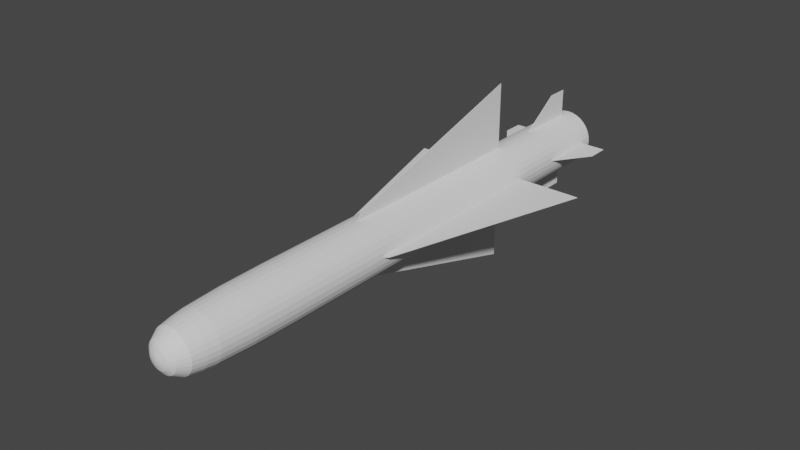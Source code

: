 # Source: R.530.blend  (saved by Blender 2.80.75; exported with 4.5.12 LTS)
import bpy
from mathutils import Matrix  # noqa: F401  (used for matrix-valued properties, if any)

bpy.ops.wm.read_factory_settings(use_empty=True)
scene = bpy.context.scene
scene.name = 'Scene'

# ---- collections
col_collection = bpy.data.collections.new('Collection'); scene.collection.children.link(col_collection)

# ---- world
world_world = bpy.data.worlds.new('World'); scene.world = world_world
world_world.use_nodes = True; world_world.node_tree.nodes.clear()
_N = world_world.node_tree.nodes; _L = world_world.node_tree.links
n0 = _N.new('ShaderNodeOutputWorld'); n0.name = 'World Output'; n0.location = (300, 300)
n1 = _N.new('ShaderNodeBackground'); n1.name = 'Background'; n1.location = (10, 300)
n1.inputs[0].default_value = (0.05088, 0.05088, 0.05088, 1.0)
_L.new(n1.outputs[0], n0.inputs[0])
n0.is_active_output = True
world_world.color = (0.05088, 0.05088, 0.05088)
world_world.use_sun_shadow = False
world_world.sun_shadow_jitter_overblur = 0.0

# ---- meshes
me_cylinder = bpy.data.meshes.new('Cylinder')
me_cylinder.from_pydata([(-9.368e-08, 0.7546, -8.545), (-1.388e-15, 1.0, 7.251), (0.1472, 0.7401, -8.545), (0.1951, 0.9808, 7.251), (0.2888, 0.6972, -8.545), (0.3827, 0.9239, 7.251), (0.4193, 0.6275, -8.545), (0.5556, 0.8315, 7.251), (0.5336, 0.5336, -8.545), (0.7071, 0.7071, 7.251), (0.6275, 0.4193, -8.545), (0.8315, 0.5556, 7.251), (0.6972, 0.2888, -8.545), (0.9239, 0.3827, 7.251), (0.7401, 0.1472, -8.545), (0.9808, 0.1951, 7.251), (0.7546, 6.075e-07, -8.545), (1.0, -3.965e-07, 7.251), (0.7401, -0.1472, -8.545), (0.9808, -0.1951, 7.251), (0.6972, -0.2888, -8.545), (0.9239, -0.3827, 7.251), (0.6275, -0.4193, -8.545), (0.8315, -0.5556, 7.251), (0.5336, -0.5336, -8.545), (0.7071, -0.7071, 7.251), (0.4193, -0.6275, -8.545), (0.5556, -0.8315, 7.251), (0.2888, -0.6972, -8.545), (0.3827, -0.9239, 7.251), (0.1472, -0.7401, -8.545), (0.1951, -0.9808, 7.251), (-2.505e-07, -0.7546, -8.545), (-3.258e-07, -1.0, 7.251), (-0.1472, -0.7401, -8.545), (-0.1951, -0.9808, 7.251), (-0.2888, -0.6972, -8.545), (-0.3827, -0.9239, 7.251), (-0.4193, -0.6275, -8.545), (-0.5556, -0.8315, 7.251), (-0.5336, -0.5336, -8.545), (-0.7071, -0.7071, 7.251), (-0.6275, -0.4193, -8.545), (-0.8315, -0.5556, 7.251), (-0.6972, -0.2888, -8.545), (-0.9239, -0.3827, 7.251), (-0.7401, -0.1472, -8.545), (-0.9808, -0.1951, 7.251), (-0.7546, 1.309e-06, -8.545), (-1.0, 4.936e-07, 7.251), (-0.7401, 0.1472, -8.545), (-0.9808, 0.1951, 7.251), (-0.6972, 0.2888, -8.545), (-0.9239, 0.3827, 7.251), (-0.6275, 0.4193, -8.545), (-0.8315, 0.5556, 7.251), (-0.5336, 0.5336, -8.545), (-0.7071, 0.7071, 7.251), (-0.4193, 0.6275, -8.545), (-0.5556, 0.8315, 7.251), (-0.2888, 0.6972, -8.545), (-0.3827, 0.9239, 7.251), (-0.1472, 0.7401, -8.545), (-0.1951, 0.9808, 7.251), (0.1916, 0.9631, 8.858), (1.35e-06, 0.982, 8.858), (0.3758, 0.9072, 8.858), (0.5456, 0.8165, 8.858), (0.6944, 0.6944, 8.858), (0.8165, 0.5456, 8.858), (0.9072, 0.3758, 8.858), (0.9631, 0.1916, 8.858), (0.982, -3.941e-07, 8.858), (0.9631, -0.1916, 8.858), (0.9072, -0.3758, 8.858), (0.8165, -0.5456, 8.858), (0.6944, -0.6944, 8.858), (0.5456, -0.8165, 8.858), (0.3758, -0.9072, 8.858), (0.1916, -0.9631, 8.858), (1.03e-06, -0.982, 8.858), (-0.1916, -0.9631, 8.858), (-0.3758, -0.9072, 8.858), (-0.5456, -0.8165, 8.858), (-0.6944, -0.6944, 8.858), (-0.8165, -0.5456, 8.858), (-0.9072, -0.3758, 8.858), (-0.9631, -0.1916, 8.858), (-0.982, 4.8e-07, 8.858), (-0.9631, 0.1916, 8.858), (-0.9072, 0.3758, 8.858), (-0.8165, 0.5456, 8.858), (-0.6944, 0.6944, 8.858), (-0.5455, 0.8165, 8.858), (-0.3758, 0.9072, 8.858), (-0.1916, 0.9631, 8.858), (0.1793, 0.9015, 10.19), (2.254e-06, 0.9191, 10.19), (0.3517, 0.8492, 10.19), (0.5106, 0.7642, 10.19), (0.6499, 0.6499, 10.19), (0.7642, 0.5106, 10.19), (0.8492, 0.3517, 10.19), (0.9015, 0.1793, 10.19), (0.9191, -3.819e-07, 10.19), (0.9015, -0.1793, 10.19), (0.8492, -0.3517, 10.19), (0.7642, -0.5106, 10.19), (0.6499, -0.6499, 10.19), (0.5106, -0.7642, 10.19), (0.3517, -0.8492, 10.19), (0.1793, -0.9015, 10.19), (1.954e-06, -0.9191, 10.19), (-0.1793, -0.9015, 10.19), (-0.3517, -0.8492, 10.19), (-0.5106, -0.7642, 10.19), (-0.6499, -0.6499, 10.19), (-0.7642, -0.5106, 10.19), (-0.8492, -0.3517, 10.19), (-0.9015, -0.1793, 10.19), (-0.9191, 4.362e-07, 10.19), (-0.9015, 0.1793, 10.19), (-0.8492, 0.3517, 10.19), (-0.7642, 0.5106, 10.19), (-0.6499, 0.6499, 10.19), (-0.5106, 0.7642, 10.19), (-0.3517, 0.8492, 10.19), (-0.1793, 0.9015, 10.19), (0.1688, 0.8486, 10.62), (2.259e-06, 0.8653, 10.62), (0.3311, 0.7994, 10.62), (0.4807, 0.7194, 10.62), (0.6118, 0.6118, 10.62), (0.7194, 0.4807, 10.62), (0.7994, 0.3311, 10.62), (0.8486, 0.1688, 10.62), (0.8653, -3.325e-07, 10.62), (0.8486, -0.1688, 10.62), (0.7994, -0.3311, 10.62), (0.7194, -0.4807, 10.62), (0.6118, -0.6118, 10.62), (0.4807, -0.7194, 10.62), (0.3311, -0.7994, 10.62), (0.1688, -0.8486, 10.62), (1.977e-06, -0.8653, 10.62), (-0.1688, -0.8486, 10.62), (-0.3311, -0.7994, 10.62), (-0.4807, -0.7194, 10.62), (-0.6118, -0.6118, 10.62), (-0.7194, -0.4807, 10.62), (-0.7994, -0.3311, 10.62), (-0.8486, -0.1688, 10.62), (-0.8653, 4.377e-07, 10.62), (-0.8486, 0.1688, 10.62), (-0.7994, 0.3311, 10.62), (-0.7194, 0.4807, 10.62), (-0.6118, 0.6118, 10.62), (-0.4807, 0.7194, 10.62), (-0.3311, 0.7994, 10.62), (-0.1688, 0.8486, 10.62), (0.1517, 0.7629, 11.1), (2.273e-06, 0.7778, 11.1), (0.2977, 0.7186, 11.1), (0.4321, 0.6467, 11.1), (0.55, 0.55, 11.1), (0.6467, 0.4321, 11.1), (0.7186, 0.2977, 11.1), (0.7629, 0.1517, 11.1), (0.7778, -3.092e-07, 11.1), (0.7629, -0.1517, 11.1), (0.7186, -0.2977, 11.1), (0.6467, -0.4321, 11.1), (0.55, -0.55, 11.1), (0.4321, -0.6467, 11.1), (0.2977, -0.7186, 11.1), (0.1517, -0.7629, 11.1), (2.019e-06, -0.7778, 11.1), (-0.1517, -0.7629, 11.1), (-0.2977, -0.7186, 11.1), (-0.4321, -0.6467, 11.1), (-0.55, -0.55, 11.1), (-0.6467, -0.4321, 11.1), (-0.7186, -0.2977, 11.1), (-0.7629, -0.1517, 11.1), (-0.7778, 3.831e-07, 11.1), (-0.7629, 0.1517, 11.1), (-0.7186, 0.2977, 11.1), (-0.6467, 0.4321, 11.1), (-0.55, 0.55, 11.1), (-0.4321, 0.6467, 11.1), (-0.2977, 0.7186, 11.1), (-0.1517, 0.7629, 11.1), (0.1091, 0.5485, 11.46), (2.3e-06, 0.5592, 11.46), (0.214, 0.5166, 11.46), (0.3107, 0.465, 11.46), (0.3954, 0.3954, 11.46), (0.465, 0.3107, 11.46), (0.5167, 0.214, 11.46), (0.5485, 0.1091, 11.46), (0.5592, -2.618e-07, 11.46), (0.5485, -0.1091, 11.46), (0.5167, -0.214, 11.46), (0.465, -0.3107, 11.46), (0.3954, -0.3954, 11.46), (0.3107, -0.465, 11.46), (0.214, -0.5167, 11.46), (0.1091, -0.5485, 11.46), (2.118e-06, -0.5592, 11.46), (-0.1091, -0.5485, 11.46), (-0.214, -0.5167, 11.46), (-0.3107, -0.465, 11.46), (-0.3954, -0.3954, 11.46), (-0.465, -0.3107, 11.46), (-0.5166, -0.214, 11.46), (-0.5485, -0.1091, 11.46), (-0.5592, 2.36e-07, 11.46), (-0.5485, 0.1091, 11.46), (-0.5166, 0.214, 11.46), (-0.465, 0.3107, 11.46), (-0.3954, 0.3954, 11.46), (-0.3107, 0.465, 11.46), (-0.214, 0.5167, 11.46), (-0.1091, 0.5485, 11.46), (0.06988, 0.3513, 11.6), (2.323e-06, 0.3582, 11.6), (0.1371, 0.3309, 11.6), (0.199, 0.2978, 11.6), (0.2533, 0.2533, 11.6), (0.2978, 0.199, 11.6), (0.3309, 0.1371, 11.6), (0.3513, 0.06987, 11.6), (0.3582, -2.151e-07, 11.6), (0.3513, -0.06987, 11.6), (0.3309, -0.1371, 11.6), (0.2978, -0.199, 11.6), (0.2533, -0.2533, 11.6), (0.199, -0.2978, 11.6), (0.1371, -0.3309, 11.6), (0.06988, -0.3513, 11.6), (2.206e-06, -0.3582, 11.6), (-0.06987, -0.3513, 11.6), (-0.1371, -0.3309, 11.6), (-0.199, -0.2978, 11.6), (-0.2533, -0.2533, 11.6), (-0.2978, -0.199, 11.6), (-0.3309, -0.1371, 11.6), (-0.3513, -0.06987, 11.6), (-0.3582, 1.037e-07, 11.6), (-0.3513, 0.06987, 11.6), (-0.3309, 0.1371, 11.6), (-0.2978, 0.199, 11.6), (-0.2533, 0.2533, 11.6), (-0.199, 0.2978, 11.6), (-0.1371, 0.3309, 11.6), (-0.06987, 0.3513, 11.6), (0.02927, 0.1471, 11.67), (2.344e-06, 0.15, 11.67), (0.05741, 0.1386, 11.67), (0.08334, 0.1247, 11.67), (0.1061, 0.1061, 11.67), (0.1247, 0.08334, 11.67), (0.1386, 0.0574, 11.67), (0.1471, 0.02926, 11.67), (0.15, -1.631e-07, 11.67), (0.1471, -0.02926, 11.67), (0.1386, -0.0574, 11.67), (0.1247, -0.08334, 11.67), (0.1061, -0.1061, 11.67), (0.08334, -0.1247, 11.67), (0.05741, -0.1386, 11.67), (0.02927, -0.1471, 11.67), (2.296e-06, -0.15, 11.67), (-0.02926, -0.1471, 11.67), (-0.0574, -0.1386, 11.67), (-0.08333, -0.1247, 11.67), (-0.1061, -0.1061, 11.67), (-0.1247, -0.08334, 11.67), (-0.1386, -0.0574, 11.67), (-0.1471, -0.02926, 11.67), (-0.15, -2.957e-08, 11.67), (-0.1471, 0.02926, 11.67), (-0.1386, 0.0574, 11.67), (-0.1247, 0.08334, 11.67), (-0.1061, 0.1061, 11.67), (-0.08333, 0.1247, 11.67), (-0.0574, 0.1386, 11.67), (-0.02926, 0.1471, 11.67), (2.356e-06, -1.304e-07, 11.69), (1.675e-15, 1.0, -8.545), (0.1951, 0.9808, -8.545), (0.3827, 0.9239, -8.545), (0.5556, 0.8315, -8.545), (0.7071, 0.7071, -8.545), (0.8315, 0.5556, -8.545), (0.9239, 0.3827, -8.545), (0.9808, 0.1951, -8.545), (1.0, 6.451e-07, -8.545), (0.9808, -0.1951, -8.545), (0.9239, -0.3827, -8.545), (0.8315, -0.5556, -8.545), (0.7071, -0.7071, -8.545), (0.5556, -0.8315, -8.545), (0.3827, -0.9239, -8.545), (0.1951, -0.9808, -8.545), (-3.258e-07, -1.0, -8.545), (-0.1951, -0.9808, -8.545), (-0.3827, -0.9239, -8.545), (-0.5556, -0.8315, -8.545), (-0.7071, -0.7071, -8.545), (-0.8315, -0.5556, -8.545), (-0.9239, -0.3827, -8.545), (-0.9808, -0.1951, -8.545), (-1.0, 1.535e-06, -8.545), (-0.9808, 0.1951, -8.545), (-0.9239, 0.3827, -8.545), (-0.8315, 0.5556, -8.545), (-0.7071, 0.7071, -8.545), (-0.5556, 0.8315, -8.545), (-0.3827, 0.9239, -8.545), (-0.1951, 0.9808, -8.545), (-2.341e-06, 0.234, -6.709), (0.04564, 0.2295, -6.709), (0.08954, 0.2162, -6.709), (0.13, 0.1945, -6.709), (0.1654, 0.1654, -6.709), (0.1945, 0.13, -6.709), (0.2162, 0.08954, -6.709), (0.2295, 0.04565, -6.709), (0.234, 4.047e-07, -6.709), (0.2295, -0.04565, -6.709), (0.2162, -0.08954, -6.709), (0.1945, -0.13, -6.709), (0.1654, -0.1654, -6.709), (0.13, -0.1945, -6.709), (0.08954, -0.2162, -6.709), (0.04565, -0.2295, -6.709), (-2.207e-06, -0.234, -6.709), (-0.04565, -0.2295, -6.709), (-0.08954, -0.2162, -6.709), (-0.13, -0.1945, -6.709), (-0.1655, -0.1654, -6.709), (-0.1945, -0.13, -6.709), (-0.2162, -0.08954, -6.709), (-0.2295, -0.04565, -6.709), (-0.234, 7.733e-07, -6.709), (-0.2295, 0.04565, -6.709), (-0.2162, 0.08954, -6.709), (-0.1945, 0.13, -6.709), (-0.1655, 0.1654, -6.709), (-0.13, 0.1945, -6.709), (-0.08954, 0.2162, -6.709), (-0.04565, 0.2295, -6.709), (-2.159e-06, 0.7546, -6.709), (0.1472, 0.7401, -6.709), (0.2888, 0.6972, -6.709), (0.4193, 0.6275, -6.709), (0.5336, 0.5336, -6.709), (0.6275, 0.4193, -6.709), (0.6972, 0.2888, -6.709), (0.7401, 0.1472, -6.709), (0.7546, 6.094e-07, -6.709), (0.7401, -0.1472, -6.709), (0.6972, -0.2888, -6.709), (0.6275, -0.4193, -6.709), (0.5336, -0.5336, -6.709), (0.4193, -0.6275, -6.709), (0.2888, -0.6972, -6.709), (0.1472, -0.7401, -6.709), (-2.316e-06, -0.7546, -6.709), (-0.1472, -0.7401, -6.709), (-0.2888, -0.6972, -6.709), (-0.4193, -0.6275, -6.709), (-0.5336, -0.5336, -6.709), (-0.6275, -0.4193, -6.709), (-0.6972, -0.2888, -6.709), (-0.7401, -0.1472, -6.709), (-0.7546, 1.311e-06, -6.709), (-0.7401, 0.1472, -6.709), (-0.6972, 0.2888, -6.709), (-0.6275, 0.4193, -6.709), (-0.5336, 0.5336, -6.709), (-0.4193, 0.6275, -6.709), (-0.2888, 0.6972, -6.709), (-0.1472, 0.7401, -6.709), (-6.944e-06, 0.5746, -8.52), (0.1121, 0.5636, -8.52), (0.2199, 0.5309, -8.52), (0.3192, 0.4778, -8.52), (0.4063, 0.4063, -8.52), (0.4778, 0.3192, -8.52), (0.5309, 0.2199, -8.52), (0.5636, 0.1121, -8.52), (0.5746, -1.325e-07, -8.52), (0.5636, -0.1121, -8.52), (0.5309, -0.2199, -8.52), (0.4778, -0.3192, -8.52), (0.4063, -0.4063, -8.52), (0.3192, -0.4778, -8.52), (0.2199, -0.5309, -8.52), (0.1121, -0.5636, -8.52), (-6.532e-06, -0.5746, -8.52), (-0.1121, -0.5636, -8.52), (-0.2199, -0.5309, -8.52), (-0.3192, -0.4778, -8.52), (-0.4063, -0.4063, -8.52), (-0.4778, -0.3192, -8.52), (-0.5309, -0.2199, -8.52), (-0.5636, -0.1121, -8.52), (-0.5746, 8.666e-07, -8.52), (-0.5636, 0.1121, -8.52), (-0.5309, 0.2199, -8.52), (-0.4778, 0.3192, -8.52), (-0.4063, 0.4063, -8.52), (-0.3192, 0.4778, -8.52), (-0.2199, 0.5309, -8.52), (-0.1121, 0.5636, -8.52), (-6.929e-06, 0.6573, -8.52), (0.1282, 0.6447, -8.52), (0.2515, 0.6073, -8.52), (0.3652, 0.5465, -8.52), (0.4648, 0.4648, -8.52), (0.5465, 0.3652, -8.52), (0.6073, 0.2515, -8.52), (0.6447, 0.1282, -8.52), (0.6573, -4.92e-08, -8.52), (0.6447, -0.1282, -8.52), (0.6073, -0.2515, -8.52), (0.5465, -0.3652, -8.52), (0.4648, -0.4648, -8.52), (0.3652, -0.5465, -8.52), (0.2515, -0.6073, -8.52), (0.1282, -0.6447, -8.52), (-6.554e-06, -0.6573, -8.52), (-0.1282, -0.6447, -8.52), (-0.2515, -0.6073, -8.52), (-0.3652, -0.5465, -8.52), (-0.4648, -0.4648, -8.52), (-0.5465, -0.3652, -8.52), (-0.6073, -0.2515, -8.52), (-0.6447, -0.1282, -8.52), (-0.6573, 9.861e-07, -8.52), (-0.6447, 0.1282, -8.52), (-0.6073, 0.2515, -8.52), (-0.5465, 0.3652, -8.52), (-0.4648, 0.4648, -8.52), (-0.3652, 0.5465, -8.52), (-0.2515, 0.6073, -8.52), (-0.1282, 0.6447, -8.52), (-3.577e-06, 0.1573, -7.104), (0.03067, 0.1542, -7.104), (0.06017, 0.1453, -7.104), (0.08736, 0.1308, -7.104), (0.1112, 0.1112, -7.104), (0.1307, 0.08737, -7.104), (0.1453, 0.06018, -7.104), (0.1542, 0.03068, -7.104), (0.1572, 4.198e-07, -7.104), (0.1542, -0.03068, -7.104), (0.1453, -0.06018, -7.104), (0.1307, -0.08736, -7.104), (0.1112, -0.1112, -7.104), (0.08736, -0.1308, -7.104), (0.06017, -0.1453, -7.104), (0.03068, -0.1542, -7.104), (-3.464e-06, -0.1573, -7.104), (-0.03068, -0.1542, -7.104), (-0.06018, -0.1453, -7.104), (-0.08737, -0.1308, -7.104), (-0.1112, -0.1112, -7.104), (-0.1308, -0.08736, -7.104), (-0.1453, -0.06018, -7.104), (-0.1542, -0.03068, -7.104), (-0.1573, 6.933e-07, -7.104), (-0.1542, 0.03068, -7.104), (-0.1453, 0.06018, -7.104), (-0.1308, 0.08737, -7.104), (-0.1112, 0.1112, -7.104), (-0.08737, 0.1308, -7.104), (-0.06018, 0.1453, -7.104), (-0.03068, 0.1542, -7.104)], [], [(289, 1, 3, 290), (290, 3, 5, 291), (291, 5, 7, 292), (292, 7, 9, 293), (293, 9, 11, 294), (294, 11, 13, 295), (295, 13, 15, 296), (296, 15, 17, 297), (297, 17, 19, 298), (298, 19, 21, 299), (299, 21, 23, 300), (300, 23, 25, 301), (301, 25, 27, 302), (302, 27, 29, 303), (303, 29, 31, 304), (304, 31, 33, 305), (305, 33, 35, 306), (306, 35, 37, 307), (307, 37, 39, 308), (308, 39, 41, 309), (309, 41, 43, 310), (310, 43, 45, 311), (311, 45, 47, 312), (312, 47, 49, 313), (313, 49, 51, 314), (314, 51, 53, 315), (315, 53, 55, 316), (316, 55, 57, 317), (317, 57, 59, 318), (318, 59, 61, 319), (45, 43, 85, 86), (319, 61, 63, 320), (320, 63, 1, 289), (28, 30, 368, 367), (88, 87, 119, 120), (63, 61, 94, 95), (19, 17, 72, 73), (37, 35, 81, 82), (55, 53, 90, 91), (11, 9, 68, 69), (29, 27, 77, 78), (47, 45, 86, 87), (3, 1, 65, 64), (1, 63, 95, 65), (21, 19, 73, 74), (39, 37, 82, 83), (57, 55, 91, 92), (13, 11, 69, 70), (31, 29, 78, 79), (49, 47, 87, 88), (5, 3, 64, 66), (23, 21, 74, 75), (41, 39, 83, 84), (59, 57, 92, 93), (15, 13, 70, 71), (33, 31, 79, 80), (51, 49, 88, 89), (7, 5, 66, 67), (25, 23, 75, 76), (43, 41, 84, 85), (61, 59, 93, 94), (17, 15, 71, 72), (35, 33, 80, 81), (53, 51, 89, 90), (9, 7, 67, 68), (27, 25, 76, 77), (123, 122, 154, 155), (75, 74, 106, 107), (89, 88, 120, 121), (76, 75, 107, 108), (90, 89, 121, 122), (77, 76, 108, 109), (91, 90, 122, 123), (78, 77, 109, 110), (64, 65, 97, 96), (92, 91, 123, 124), (79, 78, 110, 111), (66, 64, 96, 98), (93, 92, 124, 125), (80, 79, 111, 112), (67, 66, 98, 99), (94, 93, 125, 126), (81, 80, 112, 113), (68, 67, 99, 100), (95, 94, 126, 127), (82, 81, 113, 114), (69, 68, 100, 101), (65, 95, 127, 97), (83, 82, 114, 115), (70, 69, 101, 102), (84, 83, 115, 116), (71, 70, 102, 103), (85, 84, 116, 117), (72, 71, 103, 104), (86, 85, 117, 118), (73, 72, 104, 105), (87, 86, 118, 119), (74, 73, 105, 106), (131, 130, 162, 163), (110, 109, 141, 142), (96, 97, 129, 128), (124, 123, 155, 156), (111, 110, 142, 143), (98, 96, 128, 130), (125, 124, 156, 157), (112, 111, 143, 144), (99, 98, 130, 131), (126, 125, 157, 158), (113, 112, 144, 145), (100, 99, 131, 132), (127, 126, 158, 159), (114, 113, 145, 146), (101, 100, 132, 133), (97, 127, 159, 129), (115, 114, 146, 147), (102, 101, 133, 134), (116, 115, 147, 148), (103, 102, 134, 135), (117, 116, 148, 149), (104, 103, 135, 136), (118, 117, 149, 150), (105, 104, 136, 137), (119, 118, 150, 151), (106, 105, 137, 138), (120, 119, 151, 152), (107, 106, 138, 139), (121, 120, 152, 153), (108, 107, 139, 140), (122, 121, 153, 154), (109, 108, 140, 141), (166, 165, 197, 198), (158, 157, 189, 190), (145, 144, 176, 177), (132, 131, 163, 164), (159, 158, 190, 191), (146, 145, 177, 178), (133, 132, 164, 165), (129, 159, 191, 161), (147, 146, 178, 179), (134, 133, 165, 166), (148, 147, 179, 180), (135, 134, 166, 167), (149, 148, 180, 181), (136, 135, 167, 168), (150, 149, 181, 182), (137, 136, 168, 169), (151, 150, 182, 183), (138, 137, 169, 170), (152, 151, 183, 184), (139, 138, 170, 171), (153, 152, 184, 185), (140, 139, 171, 172), (154, 153, 185, 186), (141, 140, 172, 173), (155, 154, 186, 187), (142, 141, 173, 174), (128, 129, 161, 160), (156, 155, 187, 188), (143, 142, 174, 175), (130, 128, 160, 162), (157, 156, 188, 189), (144, 143, 175, 176), (201, 200, 232, 233), (180, 179, 211, 212), (167, 166, 198, 199), (181, 180, 212, 213), (168, 167, 199, 200), (182, 181, 213, 214), (169, 168, 200, 201), (183, 182, 214, 215), (170, 169, 201, 202), (184, 183, 215, 216), (171, 170, 202, 203), (185, 184, 216, 217), (172, 171, 203, 204), (186, 185, 217, 218), (173, 172, 204, 205), (187, 186, 218, 219), (174, 173, 205, 206), (160, 161, 193, 192), (188, 187, 219, 220), (175, 174, 206, 207), (162, 160, 192, 194), (189, 188, 220, 221), (176, 175, 207, 208), (163, 162, 194, 195), (190, 189, 221, 222), (177, 176, 208, 209), (164, 163, 195, 196), (191, 190, 222, 223), (178, 177, 209, 210), (165, 164, 196, 197), (161, 191, 223, 193), (179, 178, 210, 211), (236, 235, 267, 268), (215, 214, 246, 247), (202, 201, 233, 234), (216, 215, 247, 248), (203, 202, 234, 235), (217, 216, 248, 249), (204, 203, 235, 236), (218, 217, 249, 250), (205, 204, 236, 237), (219, 218, 250, 251), (206, 205, 237, 238), (192, 193, 225, 224), (220, 219, 251, 252), (207, 206, 238, 239), (194, 192, 224, 226), (221, 220, 252, 253), (208, 207, 239, 240), (195, 194, 226, 227), (222, 221, 253, 254), (209, 208, 240, 241), (196, 195, 227, 228), (223, 222, 254, 255), (210, 209, 241, 242), (197, 196, 228, 229), (193, 223, 255, 225), (211, 210, 242, 243), (198, 197, 229, 230), (212, 211, 243, 244), (199, 198, 230, 231), (213, 212, 244, 245), (200, 199, 231, 232), (214, 213, 245, 246), (271, 270, 288), (250, 249, 281, 282), (237, 236, 268, 269), (251, 250, 282, 283), (238, 237, 269, 270), (224, 225, 257, 256), (252, 251, 283, 284), (239, 238, 270, 271), (226, 224, 256, 258), (253, 252, 284, 285), (240, 239, 271, 272), (227, 226, 258, 259), (254, 253, 285, 286), (241, 240, 272, 273), (228, 227, 259, 260), (255, 254, 286, 287), (242, 241, 273, 274), (229, 228, 260, 261), (225, 255, 287, 257), (243, 242, 274, 275), (230, 229, 261, 262), (244, 243, 275, 276), (231, 230, 262, 263), (245, 244, 276, 277), (232, 231, 263, 264), (246, 245, 277, 278), (233, 232, 264, 265), (247, 246, 278, 279), (234, 233, 265, 266), (248, 247, 279, 280), (235, 234, 266, 267), (249, 248, 280, 281), (258, 256, 288), (285, 284, 288), (272, 271, 288), (259, 258, 288), (286, 285, 288), (273, 272, 288), (260, 259, 288), (287, 286, 288), (274, 273, 288), (261, 260, 288), (257, 287, 288), (275, 274, 288), (262, 261, 288), (276, 275, 288), (263, 262, 288), (277, 276, 288), (264, 263, 288), (278, 277, 288), (265, 264, 288), (279, 278, 288), (266, 265, 288), (280, 279, 288), (267, 266, 288), (281, 280, 288), (268, 267, 288), (282, 281, 288), (269, 268, 288), (283, 282, 288), (270, 269, 288), (256, 257, 288), (284, 283, 288), (2, 0, 289, 290), (4, 2, 290, 291), (6, 4, 291, 292), (8, 6, 292, 293), (10, 8, 293, 294), (12, 10, 294, 295), (14, 12, 295, 296), (16, 14, 296, 297), (18, 16, 297, 298), (20, 18, 298, 299), (22, 20, 299, 300), (24, 22, 300, 301), (26, 24, 301, 302), (28, 26, 302, 303), (30, 28, 303, 304), (32, 30, 304, 305), (34, 32, 305, 306), (36, 34, 306, 307), (38, 36, 307, 308), (40, 38, 308, 309), (42, 40, 309, 310), (44, 42, 310, 311), (46, 44, 311, 312), (48, 46, 312, 313), (50, 48, 313, 314), (52, 50, 314, 315), (54, 52, 315, 316), (56, 54, 316, 317), (58, 56, 317, 318), (60, 58, 318, 319), (62, 60, 319, 320), (0, 62, 320, 289), (341, 342, 438, 437), (2, 4, 355, 354), (56, 58, 382, 381), (30, 32, 369, 368), (4, 6, 356, 355), (58, 60, 383, 382), (32, 34, 370, 369), (6, 8, 357, 356), (60, 62, 384, 383), (34, 36, 371, 370), (8, 10, 358, 357), (62, 0, 353, 384), (36, 38, 372, 371), (10, 12, 359, 358), (38, 40, 373, 372), (12, 14, 360, 359), (40, 42, 374, 373), (14, 16, 361, 360), (42, 44, 375, 374), (16, 18, 362, 361), (44, 46, 376, 375), (18, 20, 363, 362), (46, 48, 377, 376), (20, 22, 364, 363), (48, 50, 378, 377), (22, 24, 365, 364), (50, 52, 379, 378), (24, 26, 366, 365), (52, 54, 380, 379), (26, 28, 367, 366), (0, 2, 354, 353), (54, 56, 381, 380), (322, 321, 353, 354), (323, 322, 354, 355), (324, 323, 355, 356), (325, 324, 356, 357), (326, 325, 357, 358), (327, 326, 358, 359), (328, 327, 359, 360), (329, 328, 360, 361), (330, 329, 361, 362), (331, 330, 362, 363), (332, 331, 363, 364), (333, 332, 364, 365), (334, 333, 365, 366), (335, 334, 366, 367), (336, 335, 367, 368), (337, 336, 368, 369), (338, 337, 369, 370), (339, 338, 370, 371), (340, 339, 371, 372), (341, 340, 372, 373), (342, 341, 373, 374), (343, 342, 374, 375), (344, 343, 375, 376), (345, 344, 376, 377), (346, 345, 377, 378), (347, 346, 378, 379), (348, 347, 379, 380), (349, 348, 380, 381), (350, 349, 381, 382), (351, 350, 382, 383), (352, 351, 383, 384), (321, 352, 384, 353), (411, 412, 476, 475), (328, 329, 425, 424), (342, 343, 439, 438), (329, 330, 426, 425), (343, 344, 440, 439), (330, 331, 427, 426), (344, 345, 441, 440), (331, 332, 428, 427), (345, 346, 442, 441), (332, 333, 429, 428), (346, 347, 443, 442), (333, 334, 430, 429), (347, 348, 444, 443), (334, 335, 431, 430), (321, 322, 418, 417), (348, 349, 445, 444), (335, 336, 432, 431), (322, 323, 419, 418), (349, 350, 446, 445), (336, 337, 433, 432), (323, 324, 420, 419), (350, 351, 447, 446), (337, 338, 434, 433), (324, 325, 421, 420), (351, 352, 448, 447), (338, 339, 435, 434), (325, 326, 422, 421), (352, 321, 417, 448), (339, 340, 436, 435), (326, 327, 423, 422), (340, 341, 437, 436), (327, 328, 424, 423), (386, 385, 417, 418), (387, 386, 418, 419), (388, 387, 419, 420), (389, 388, 420, 421), (390, 389, 421, 422), (391, 390, 422, 423), (392, 391, 423, 424), (393, 392, 424, 425), (394, 393, 425, 426), (395, 394, 426, 427), (396, 395, 427, 428), (397, 396, 428, 429), (398, 397, 429, 430), (399, 398, 430, 431), (400, 399, 431, 432), (401, 400, 432, 433), (402, 401, 433, 434), (403, 402, 434, 435), (404, 403, 435, 436), (405, 404, 436, 437), (406, 405, 437, 438), (407, 406, 438, 439), (408, 407, 439, 440), (409, 408, 440, 441), (410, 409, 441, 442), (411, 410, 442, 443), (412, 411, 443, 444), (413, 412, 444, 445), (414, 413, 445, 446), (415, 414, 446, 447), (416, 415, 447, 448), (385, 416, 448, 417), (449, 450, 451, 452, 453, 454, 455, 456, 457, 458, 459, 460, 461, 462, 463, 464, 465, 466, 467, 468, 469, 470, 471, 472, 473, 474, 475, 476, 477, 478, 479, 480), (398, 399, 463, 462), (385, 386, 450, 449), (412, 413, 477, 476), (399, 400, 464, 463), (386, 387, 451, 450), (413, 414, 478, 477), (400, 401, 465, 464), (387, 388, 452, 451), (414, 415, 479, 478), (401, 402, 466, 465), (388, 389, 453, 452), (415, 416, 480, 479), (402, 403, 467, 466), (389, 390, 454, 453), (416, 385, 449, 480), (403, 404, 468, 467), (390, 391, 455, 454), (404, 405, 469, 468), (391, 392, 456, 455), (405, 406, 470, 469), (392, 393, 457, 456), (406, 407, 471, 470), (393, 394, 458, 457), (407, 408, 472, 471), (394, 395, 459, 458), (408, 409, 473, 472), (395, 396, 460, 459), (409, 410, 474, 473), (396, 397, 461, 460), (410, 411, 475, 474), (397, 398, 462, 461)])
_uv = me_cylinder.uv_layers.new(name='UVMap')
_uv.uv.foreach_set('vector', [1.0, 0.5, 1.0, 1.0, 0.9688, 1.0, 0.9688, 0.5, 0.9688, 0.5, 0.9688, 1.0, 0.9375, 1.0, 0.9375, 0.5, 0.9375, 0.5, 0.9375, 1.0, 0.9062, 1.0, 0.9062, 0.5, 0.9062, 0.5, 0.9062, 1.0, 0.875, 1.0, 0.875, 0.5, 0.875, 0.5, 0.875, 1.0, 0.8438, 1.0, 0.8438, 0.5, 0.8438, 0.5, 0.8438, 1.0, 0.8125, 1.0, 0.8125, 0.5, 0.8125, 0.5, 0.8125, 1.0, 0.7812, 1.0, 0.7812, 0.5, 0.7812, 0.5, 0.7812, 1.0, 0.75, 1.0, 0.75, 0.5, 0.75, 0.5, 0.75, 1.0, 0.7188, 1.0, 0.7188, 0.5, 0.7188, 0.5, 0.7188, 1.0, 0.6875, 1.0, 0.6875, 0.5, 0.6875, 0.5, 0.6875, 1.0, 0.6562, 1.0, 0.6562, 0.5, 0.6562, 0.5, 0.6562, 1.0, 0.625, 1.0, 0.625, 0.5, 0.625, 0.5, 0.625, 1.0, 0.5938, 1.0, 0.5938, 0.5, 0.5938, 0.5, 0.5938, 1.0, 0.5625, 1.0, 0.5625, 0.5, 0.5625, 0.5, 0.5625, 1.0, 0.5312, 1.0, 0.5312, 0.5, 0.5312, 0.5, 0.5312, 1.0, 0.5, 1.0, 0.5, 0.5, 0.5, 0.5, 0.5, 1.0, 0.4688, 1.0, 0.4688, 0.5, 0.4688, 0.5, 0.4688, 1.0, 0.4375, 1.0, 0.4375, 0.5, 0.4375, 0.5, 0.4375, 1.0, 0.4062, 1.0, 0.4062, 0.5, 0.4062, 0.5, 0.4062, 1.0, 0.375, 1.0, 0.375, 0.5, 0.375, 0.5, 0.375, 1.0, 0.3438, 1.0, 0.3438, 0.5, 0.3438, 0.5, 0.3438, 1.0, 0.3125, 1.0, 0.3125, 0.5, 0.3125, 0.5, 0.3125, 1.0, 0.2812, 1.0, 0.2812, 0.5, 0.2812, 0.5, 0.2812, 1.0, 0.25, 1.0, 0.25, 0.5, 0.25, 0.5, 0.25, 1.0, 0.2188, 1.0, 0.2188, 0.5, 0.2188, 0.5, 0.2188, 1.0, 0.1875, 1.0, 0.1875, 0.5, 0.1875, 0.5, 0.1875, 1.0, 0.1562, 1.0, 0.1562, 0.5, 0.1562, 0.5, 0.1562, 1.0, 0.125, 1.0, 0.125, 0.5, 0.125, 0.5, 0.125, 1.0, 0.09375, 1.0, 0.09375, 0.5, 0.09375, 0.5, 0.09375, 1.0, 0.0625, 1.0, 0.0625, 0.5, 0.3125, 1.0, 0.3438, 1.0, 0.3438, 1.0, 0.3125, 1.0, 0.0625, 0.5, 0.0625, 1.0, 0.03125, 1.0, 0.03125, 0.5, 0.03125, 0.5, 0.03125, 1.0, 0.0, 1.0, 0.0, 0.5, 0.8193, 0.08267, 0.7853, 0.07237, 0.7853, 0.07237, 0.8193, 0.08267, 0.25, 1.0, 0.2812, 1.0, 0.2812, 1.0, 0.25, 1.0, 0.03125, 1.0, 0.0625, 1.0, 0.0625, 1.0, 0.03125, 1.0, 0.7188, 1.0, 0.75, 1.0, 0.75, 1.0, 0.7188, 1.0, 0.4375, 1.0, 0.4688, 1.0, 0.4688, 1.0, 0.4375, 1.0, 0.1562, 1.0, 0.1875, 1.0, 0.1875, 1.0, 0.1562, 1.0, 0.8438, 1.0, 0.875, 1.0, 0.875, 1.0, 0.8438, 1.0, 0.5625, 1.0, 0.5938, 1.0, 0.5938, 1.0, 0.5625, 1.0, 0.2812, 1.0, 0.3125, 1.0, 0.3125, 1.0, 0.2812, 1.0, 0.9688, 1.0, 1.0, 1.0, 1.0, 1.0, 0.9688, 1.0, 0.0, 1.0, 0.03125, 1.0, 0.03125, 1.0, 0.0, 1.0, 0.6875, 1.0, 0.7188, 1.0, 0.7188, 1.0, 0.6875, 1.0, 0.4062, 1.0, 0.4375, 1.0, 0.4375, 1.0, 0.4062, 1.0, 0.125, 1.0, 0.1562, 1.0, 0.1562, 1.0, 0.125, 1.0, 0.8125, 1.0, 0.8438, 1.0, 0.8438, 1.0, 0.8125, 1.0, 0.5312, 1.0, 0.5625, 1.0, 0.5625, 1.0, 0.5312, 1.0, 0.25, 1.0, 0.2812, 1.0, 0.2812, 1.0, 0.25, 1.0, 0.9375, 1.0, 0.9688, 1.0, 0.9688, 1.0, 0.9375, 1.0, 0.6562, 1.0, 0.6875, 1.0, 0.6875, 1.0, 0.6562, 1.0, 0.375, 1.0, 0.4062, 1.0, 0.4062, 1.0, 0.375, 1.0, 0.09375, 1.0, 0.125, 1.0, 0.125, 1.0, 0.09375, 1.0, 0.7812, 1.0, 0.8125, 1.0, 0.8125, 1.0, 0.7812, 1.0, 0.5, 1.0, 0.5312, 1.0, 0.5312, 1.0, 0.5, 1.0, 0.2188, 1.0, 0.25, 1.0, 0.25, 1.0, 0.2188, 1.0, 0.9062, 1.0, 0.9375, 1.0, 0.9375, 1.0, 0.9062, 1.0, 0.625, 1.0, 0.6562, 1.0, 0.6562, 1.0, 0.625, 1.0, 0.3438, 1.0, 0.375, 1.0, 0.375, 1.0, 0.3438, 1.0, 0.0625, 1.0, 0.09375, 1.0, 0.09375, 1.0, 0.0625, 1.0, 0.75, 1.0, 0.7812, 1.0, 0.7812, 1.0, 0.75, 1.0, 0.4688, 1.0, 0.5, 1.0, 0.5, 1.0, 0.4688, 1.0, 0.1875, 1.0, 0.2188, 1.0, 0.2188, 1.0, 0.1875, 1.0, 0.875, 1.0, 0.9062, 1.0, 0.9062, 1.0, 0.875, 1.0, 0.5938, 1.0, 0.625, 1.0, 0.625, 1.0, 0.5938, 1.0, 0.1562, 1.0, 0.1875, 1.0, 0.1875, 1.0, 0.1562, 1.0, 0.6562, 1.0, 0.6875, 1.0, 0.6875, 1.0, 0.6562, 1.0, 0.2188, 1.0, 0.25, 1.0, 0.25, 1.0, 0.2188, 1.0, 0.625, 1.0, 0.6562, 1.0, 0.6562, 1.0, 0.625, 1.0, 0.1875, 1.0, 0.2188, 1.0, 0.2188, 1.0, 0.1875, 1.0, 0.5938, 1.0, 0.625, 1.0, 0.625, 1.0, 0.5938, 1.0, 0.1562, 1.0, 0.1875, 1.0, 0.1875, 1.0, 0.1562, 1.0, 0.5625, 1.0, 0.5938, 1.0, 0.5938, 1.0, 0.5625, 1.0, 0.9688, 1.0, 1.0, 1.0, 1.0, 1.0, 0.9688, 1.0, 0.125, 1.0, 0.1562, 1.0, 0.1562, 1.0, 0.125, 1.0, 0.5312, 1.0, 0.5625, 1.0, 0.5625, 1.0, 0.5312, 1.0, 0.9375, 1.0, 0.9688, 1.0, 0.9688, 1.0, 0.9375, 1.0, 0.09375, 1.0, 0.125, 1.0, 0.125, 1.0, 0.09375, 1.0, 0.5, 1.0, 0.5312, 1.0, 0.5312, 1.0, 0.5, 1.0, 0.9062, 1.0, 0.9375, 1.0, 0.9375, 1.0, 0.9062, 1.0, 0.0625, 1.0, 0.09375, 1.0, 0.09375, 1.0, 0.0625, 1.0, 0.4688, 1.0, 0.5, 1.0, 0.5, 1.0, 0.4688, 1.0, 0.875, 1.0, 0.9062, 1.0, 0.9062, 1.0, 0.875, 1.0, 0.03125, 1.0, 0.0625, 1.0, 0.0625, 1.0, 0.03125, 1.0, 0.4375, 1.0, 0.4688, 1.0, 0.4688, 1.0, 0.4375, 1.0, 0.8438, 1.0, 0.875, 1.0, 0.875, 1.0, 0.8438, 1.0, 0.0, 1.0, 0.03125, 1.0, 0.03125, 1.0, 0.0, 1.0, 0.4062, 1.0, 0.4375, 1.0, 0.4375, 1.0, 0.4062, 1.0, 0.8125, 1.0, 0.8438, 1.0, 0.8438, 1.0, 0.8125, 1.0, 0.375, 1.0, 0.4062, 1.0, 0.4062, 1.0, 0.375, 1.0, 0.7812, 1.0, 0.8125, 1.0, 0.8125, 1.0, 0.7812, 1.0, 0.3438, 1.0, 0.375, 1.0, 0.375, 1.0, 0.3438, 1.0, 0.75, 1.0, 0.7812, 1.0, 0.7812, 1.0, 0.75, 1.0, 0.3125, 1.0, 0.3438, 1.0, 0.3438, 1.0, 0.3125, 1.0, 0.7188, 1.0, 0.75, 1.0, 0.75, 1.0, 0.7188, 1.0, 0.2812, 1.0, 0.3125, 1.0, 0.3125, 1.0, 0.2812, 1.0, 0.6875, 1.0, 0.7188, 1.0, 0.7188, 1.0, 0.6875, 1.0, 0.9062, 1.0, 0.9375, 1.0, 0.9375, 1.0, 0.9062, 1.0, 0.5625, 1.0, 0.5938, 1.0, 0.5938, 1.0, 0.5625, 1.0, 0.9688, 1.0, 1.0, 1.0, 1.0, 1.0, 0.9688, 1.0, 0.125, 1.0, 0.1562, 1.0, 0.1562, 1.0, 0.125, 1.0, 0.5312, 1.0, 0.5625, 1.0, 0.5625, 1.0, 0.5312, 1.0, 0.9375, 1.0, 0.9688, 1.0, 0.9688, 1.0, 0.9375, 1.0, 0.09375, 1.0, 0.125, 1.0, 0.125, 1.0, 0.09375, 1.0, 0.5, 1.0, 0.5312, 1.0, 0.5312, 1.0, 0.5, 1.0, 0.9062, 1.0, 0.9375, 1.0, 0.9375, 1.0, 0.9062, 1.0, 0.0625, 1.0, 0.09375, 1.0, 0.09375, 1.0, 0.0625, 1.0, 0.4688, 1.0, 0.5, 1.0, 0.5, 1.0, 0.4688, 1.0, 0.875, 1.0, 0.9062, 1.0, 0.9062, 1.0, 0.875, 1.0, 0.03125, 1.0, 0.0625, 1.0, 0.0625, 1.0, 0.03125, 1.0, 0.4375, 1.0, 0.4688, 1.0, 0.4688, 1.0, 0.4375, 1.0, 0.8438, 1.0, 0.875, 1.0, 0.875, 1.0, 0.8438, 1.0, 0.0, 1.0, 0.03125, 1.0, 0.03125, 1.0, 0.0, 1.0, 0.4062, 1.0, 0.4375, 1.0, 0.4375, 1.0, 0.4062, 1.0, 0.8125, 1.0, 0.8438, 1.0, 0.8438, 1.0, 0.8125, 1.0, 0.375, 1.0, 0.4062, 1.0, 0.4062, 1.0, 0.375, 1.0, 0.7812, 1.0, 0.8125, 1.0, 0.8125, 1.0, 0.7812, 1.0, 0.3438, 1.0, 0.375, 1.0, 0.375, 1.0, 0.3438, 1.0, 0.75, 1.0, 0.7812, 1.0, 0.7812, 1.0, 0.75, 1.0, 0.3125, 1.0, 0.3438, 1.0, 0.3438, 1.0, 0.3125, 1.0, 0.7188, 1.0, 0.75, 1.0, 0.75, 1.0, 0.7188, 1.0, 0.2812, 1.0, 0.3125, 1.0, 0.3125, 1.0, 0.2812, 1.0, 0.6875, 1.0, 0.7188, 1.0, 0.7188, 1.0, 0.6875, 1.0, 0.25, 1.0, 0.2812, 1.0, 0.2812, 1.0, 0.25, 1.0, 0.6562, 1.0, 0.6875, 1.0, 0.6875, 1.0, 0.6562, 1.0, 0.2188, 1.0, 0.25, 1.0, 0.25, 1.0, 0.2188, 1.0, 0.625, 1.0, 0.6562, 1.0, 0.6562, 1.0, 0.625, 1.0, 0.1875, 1.0, 0.2188, 1.0, 0.2188, 1.0, 0.1875, 1.0, 0.5938, 1.0, 0.625, 1.0, 0.625, 1.0, 0.5938, 1.0, 0.8125, 1.0, 0.8438, 1.0, 0.8438, 1.0, 0.8125, 1.0, 0.0625, 1.0, 0.09375, 1.0, 0.09375, 1.0, 0.0625, 1.0, 0.4688, 1.0, 0.5, 1.0, 0.5, 1.0, 0.4688, 1.0, 0.875, 1.0, 0.9062, 1.0, 0.9062, 1.0, 0.875, 1.0, 0.03125, 1.0, 0.0625, 1.0, 0.0625, 1.0, 0.03125, 1.0, 0.4375, 1.0, 0.4688, 1.0, 0.4688, 1.0, 0.4375, 1.0, 0.8438, 1.0, 0.875, 1.0, 0.875, 1.0, 0.8438, 1.0, 0.0, 1.0, 0.03125, 1.0, 0.03125, 1.0, 0.0, 1.0, 0.4062, 1.0, 0.4375, 1.0, 0.4375, 1.0, 0.4062, 1.0, 0.8125, 1.0, 0.8438, 1.0, 0.8438, 1.0, 0.8125, 1.0, 0.375, 1.0, 0.4062, 1.0, 0.4062, 1.0, 0.375, 1.0, 0.7812, 1.0, 0.8125, 1.0, 0.8125, 1.0, 0.7812, 1.0, 0.3438, 1.0, 0.375, 1.0, 0.375, 1.0, 0.3438, 1.0, 0.75, 1.0, 0.7812, 1.0, 0.7812, 1.0, 0.75, 1.0, 0.3125, 1.0, 0.3438, 1.0, 0.3438, 1.0, 0.3125, 1.0, 0.7188, 1.0, 0.75, 1.0, 0.75, 1.0, 0.7188, 1.0, 0.2812, 1.0, 0.3125, 1.0, 0.3125, 1.0, 0.2812, 1.0, 0.6875, 1.0, 0.7188, 1.0, 0.7188, 1.0, 0.6875, 1.0, 0.25, 1.0, 0.2812, 1.0, 0.2812, 1.0, 0.25, 1.0, 0.6562, 1.0, 0.6875, 1.0, 0.6875, 1.0, 0.6562, 1.0, 0.2188, 1.0, 0.25, 1.0, 0.25, 1.0, 0.2188, 1.0, 0.625, 1.0, 0.6562, 1.0, 0.6562, 1.0, 0.625, 1.0, 0.1875, 1.0, 0.2188, 1.0, 0.2188, 1.0, 0.1875, 1.0, 0.5938, 1.0, 0.625, 1.0, 0.625, 1.0, 0.5938, 1.0, 0.1562, 1.0, 0.1875, 1.0, 0.1875, 1.0, 0.1562, 1.0, 0.5625, 1.0, 0.5938, 1.0, 0.5938, 1.0, 0.5625, 1.0, 0.9688, 1.0, 1.0, 1.0, 1.0, 1.0, 0.9688, 1.0, 0.125, 1.0, 0.1562, 1.0, 0.1562, 1.0, 0.125, 1.0, 0.5312, 1.0, 0.5625, 1.0, 0.5625, 1.0, 0.5312, 1.0, 0.9375, 1.0, 0.9688, 1.0, 0.9688, 1.0, 0.9375, 1.0, 0.09375, 1.0, 0.125, 1.0, 0.125, 1.0, 0.09375, 1.0, 0.5, 1.0, 0.5312, 1.0, 0.5312, 1.0, 0.5, 1.0, 0.7188, 1.0, 0.75, 1.0, 0.75, 1.0, 0.7188, 1.0, 0.375, 1.0, 0.4062, 1.0, 0.4062, 1.0, 0.375, 1.0, 0.7812, 1.0, 0.8125, 1.0, 0.8125, 1.0, 0.7812, 1.0, 0.3438, 1.0, 0.375, 1.0, 0.375, 1.0, 0.3438, 1.0, 0.75, 1.0, 0.7812, 1.0, 0.7812, 1.0, 0.75, 1.0, 0.3125, 1.0, 0.3438, 1.0, 0.3438, 1.0, 0.3125, 1.0, 0.7188, 1.0, 0.75, 1.0, 0.75, 1.0, 0.7188, 1.0, 0.2812, 1.0, 0.3125, 1.0, 0.3125, 1.0, 0.2812, 1.0, 0.6875, 1.0, 0.7188, 1.0, 0.7188, 1.0, 0.6875, 1.0, 0.25, 1.0, 0.2812, 1.0, 0.2812, 1.0, 0.25, 1.0, 0.6562, 1.0, 0.6875, 1.0, 0.6875, 1.0, 0.6562, 1.0, 0.2188, 1.0, 0.25, 1.0, 0.25, 1.0, 0.2188, 1.0, 0.625, 1.0, 0.6562, 1.0, 0.6562, 1.0, 0.625, 1.0, 0.1875, 1.0, 0.2188, 1.0, 0.2188, 1.0, 0.1875, 1.0, 0.5938, 1.0, 0.625, 1.0, 0.625, 1.0, 0.5938, 1.0, 0.1562, 1.0, 0.1875, 1.0, 0.1875, 1.0, 0.1562, 1.0, 0.5625, 1.0, 0.5938, 1.0, 0.5938, 1.0, 0.5625, 1.0, 0.9688, 1.0, 1.0, 1.0, 1.0, 1.0, 0.9688, 1.0, 0.125, 1.0, 0.1562, 1.0, 0.1562, 1.0, 0.125, 1.0, 0.5312, 1.0, 0.5625, 1.0, 0.5625, 1.0, 0.5312, 1.0, 0.9375, 1.0, 0.9688, 1.0, 0.9688, 1.0, 0.9375, 1.0, 0.09375, 1.0, 0.125, 1.0, 0.125, 1.0, 0.09375, 1.0, 0.5, 1.0, 0.5312, 1.0, 0.5312, 1.0, 0.5, 1.0, 0.9062, 1.0, 0.9375, 1.0, 0.9375, 1.0, 0.9062, 1.0, 0.0625, 1.0, 0.09375, 1.0, 0.09375, 1.0, 0.0625, 1.0, 0.4688, 1.0, 0.5, 1.0, 0.5, 1.0, 0.4688, 1.0, 0.875, 1.0, 0.9062, 1.0, 0.9062, 1.0, 0.875, 1.0, 0.03125, 1.0, 0.0625, 1.0, 0.0625, 1.0, 0.03125, 1.0, 0.4375, 1.0, 0.4688, 1.0, 0.4688, 1.0, 0.4375, 1.0, 0.8438, 1.0, 0.875, 1.0, 0.875, 1.0, 0.8438, 1.0, 0.0, 1.0, 0.03125, 1.0, 0.03125, 1.0, 0.0, 1.0, 0.4062, 1.0, 0.4375, 1.0, 0.4375, 1.0, 0.4062, 1.0, 0.625, 1.0, 0.6562, 1.0, 0.6562, 1.0, 0.625, 1.0, 0.2812, 1.0, 0.3125, 1.0, 0.3125, 1.0, 0.2812, 1.0, 0.6875, 1.0, 0.7188, 1.0, 0.7188, 1.0, 0.6875, 1.0, 0.25, 1.0, 0.2812, 1.0, 0.2812, 1.0, 0.25, 1.0, 0.6562, 1.0, 0.6875, 1.0, 0.6875, 1.0, 0.6562, 1.0, 0.2188, 1.0, 0.25, 1.0, 0.25, 1.0, 0.2188, 1.0, 0.625, 1.0, 0.6562, 1.0, 0.6562, 1.0, 0.625, 1.0, 0.1875, 1.0, 0.2188, 1.0, 0.2188, 1.0, 0.1875, 1.0, 0.5938, 1.0, 0.625, 1.0, 0.625, 1.0, 0.5938, 1.0, 0.1562, 1.0, 0.1875, 1.0, 0.1875, 1.0, 0.1562, 1.0, 0.5625, 1.0, 0.5938, 1.0, 0.5938, 1.0, 0.5625, 1.0, 0.9688, 1.0, 1.0, 1.0, 1.0, 1.0, 0.9688, 1.0, 0.125, 1.0, 0.1562, 1.0, 0.1562, 1.0, 0.125, 1.0, 0.5312, 1.0, 0.5625, 1.0, 0.5625, 1.0, 0.5312, 1.0, 0.9375, 1.0, 0.9688, 1.0, 0.9688, 1.0, 0.9375, 1.0, 0.09375, 1.0, 0.125, 1.0, 0.125, 1.0, 0.09375, 1.0, 0.5, 1.0, 0.5312, 1.0, 0.5312, 1.0, 0.5, 1.0, 0.9062, 1.0, 0.9375, 1.0, 0.9375, 1.0, 0.9062, 1.0, 0.0625, 1.0, 0.09375, 1.0, 0.09375, 1.0, 0.0625, 1.0, 0.4688, 1.0, 0.5, 1.0, 0.5, 1.0, 0.4688, 1.0, 0.875, 1.0, 0.9062, 1.0, 0.9062, 1.0, 0.875, 1.0, 0.03125, 1.0, 0.0625, 1.0, 0.0625, 1.0, 0.03125, 1.0, 0.4375, 1.0, 0.4688, 1.0, 0.4688, 1.0, 0.4375, 1.0, 0.8438, 1.0, 0.875, 1.0, 0.875, 1.0, 0.8438, 1.0, 0.0, 1.0, 0.03125, 1.0, 0.03125, 1.0, 0.0, 1.0, 0.4062, 1.0, 0.4375, 1.0, 0.4375, 1.0, 0.4062, 1.0, 0.8125, 1.0, 0.8438, 1.0, 0.8438, 1.0, 0.8125, 1.0, 0.375, 1.0, 0.4062, 1.0, 0.4062, 1.0, 0.375, 1.0, 0.7812, 1.0, 0.8125, 1.0, 0.8125, 1.0, 0.7812, 1.0, 0.3438, 1.0, 0.375, 1.0, 0.375, 1.0, 0.3438, 1.0, 0.75, 1.0, 0.7812, 1.0, 0.7812, 1.0, 0.75, 1.0, 0.3125, 1.0, 0.3438, 1.0, 0.3438, 1.0, 0.3125, 1.0, 0.5312, 1.0, 0.5625, 1.0, 0.5312, 1.0, 0.1875, 1.0, 0.2188, 1.0, 0.2188, 1.0, 0.1875, 1.0, 0.5938, 1.0, 0.625, 1.0, 0.625, 1.0, 0.5938, 1.0, 0.1562, 1.0, 0.1875, 1.0, 0.1875, 1.0, 0.1562, 1.0, 0.5625, 1.0, 0.5938, 1.0, 0.5938, 1.0, 0.5625, 1.0, 0.9688, 1.0, 1.0, 1.0, 1.0, 1.0, 0.9688, 1.0, 0.125, 1.0, 0.1562, 1.0, 0.1562, 1.0, 0.125, 1.0, 0.5312, 1.0, 0.5625, 1.0, 0.5625, 1.0, 0.5312, 1.0, 0.9375, 1.0, 0.9688, 1.0, 0.9688, 1.0, 0.9375, 1.0, 0.09375, 1.0, 0.125, 1.0, 0.125, 1.0, 0.09375, 1.0, 0.5, 1.0, 0.5312, 1.0, 0.5312, 1.0, 0.5, 1.0, 0.9062, 1.0, 0.9375, 1.0, 0.9375, 1.0, 0.9062, 1.0, 0.0625, 1.0, 0.09375, 1.0, 0.09375, 1.0, 0.0625, 1.0, 0.4688, 1.0, 0.5, 1.0, 0.5, 1.0, 0.4688, 1.0, 0.875, 1.0, 0.9062, 1.0, 0.9062, 1.0, 0.875, 1.0, 0.03125, 1.0, 0.0625, 1.0, 0.0625, 1.0, 0.03125, 1.0, 0.4375, 1.0, 0.4688, 1.0, 0.4688, 1.0, 0.4375, 1.0, 0.8438, 1.0, 0.875, 1.0, 0.875, 1.0, 0.8438, 1.0, 0.0, 1.0, 0.03125, 1.0, 0.03125, 1.0, 0.0, 1.0, 0.4062, 1.0, 0.4375, 1.0, 0.4375, 1.0, 0.4062, 1.0, 0.8125, 1.0, 0.8438, 1.0, 0.8438, 1.0, 0.8125, 1.0, 0.375, 1.0, 0.4062, 1.0, 0.4062, 1.0, 0.375, 1.0, 0.7812, 1.0, 0.8125, 1.0, 0.8125, 1.0, 0.7812, 1.0, 0.3438, 1.0, 0.375, 1.0, 0.375, 1.0, 0.3438, 1.0, 0.75, 1.0, 0.7812, 1.0, 0.7812, 1.0, 0.75, 1.0, 0.3125, 1.0, 0.3438, 1.0, 0.3438, 1.0, 0.3125, 1.0, 0.7188, 1.0, 0.75, 1.0, 0.75, 1.0, 0.7188, 1.0, 0.2812, 1.0, 0.3125, 1.0, 0.3125, 1.0, 0.2812, 1.0, 0.6875, 1.0, 0.7188, 1.0, 0.7188, 1.0, 0.6875, 1.0, 0.25, 1.0, 0.2812, 1.0, 0.2812, 1.0, 0.25, 1.0, 0.6562, 1.0, 0.6875, 1.0, 0.6875, 1.0, 0.6562, 1.0, 0.2188, 1.0, 0.25, 1.0, 0.25, 1.0, 0.2188, 1.0, 0.9375, 1.0, 0.9688, 1.0, 0.9375, 1.0, 0.09375, 1.0, 0.125, 1.0, 0.09375, 1.0, 0.5, 1.0, 0.5312, 1.0, 0.5, 1.0, 0.9062, 1.0, 0.9375, 1.0, 0.9062, 1.0, 0.0625, 1.0, 0.09375, 1.0, 0.0625, 1.0, 0.4688, 1.0, 0.5, 1.0, 0.4688, 1.0, 0.875, 1.0, 0.9062, 1.0, 0.875, 1.0, 0.03125, 1.0, 0.0625, 1.0, 0.03125, 1.0, 0.4375, 1.0, 0.4688, 1.0, 0.4375, 1.0, 0.8438, 1.0, 0.875, 1.0, 0.8438, 1.0, 0.0, 1.0, 0.03125, 1.0, 0.0, 1.0, 0.4062, 1.0, 0.4375, 1.0, 0.4062, 1.0, 0.8125, 1.0, 0.8438, 1.0, 0.8125, 1.0, 0.375, 1.0, 0.4062, 1.0, 0.375, 1.0, 0.7812, 1.0, 0.8125, 1.0, 0.7812, 1.0, 0.3438, 1.0, 0.375, 1.0, 0.3438, 1.0, 0.75, 1.0, 0.7812, 1.0, 0.75, 1.0, 0.3125, 1.0, 0.3438, 1.0, 0.3125, 1.0, 0.7188, 1.0, 0.75, 1.0, 0.7188, 1.0, 0.2812, 1.0, 0.3125, 1.0, 0.2812, 1.0, 0.6875, 1.0, 0.7188, 1.0, 0.6875, 1.0, 0.25, 1.0, 0.2812, 1.0, 0.25, 1.0, 0.6562, 1.0, 0.6875, 1.0, 0.6562, 1.0, 0.2188, 1.0, 0.25, 1.0, 0.2188, 1.0, 0.625, 1.0, 0.6562, 1.0, 0.625, 1.0, 0.1875, 1.0, 0.2188, 1.0, 0.1875, 1.0, 0.5938, 1.0, 0.625, 1.0, 0.5938, 1.0, 0.1562, 1.0, 0.1875, 1.0, 0.1562, 1.0, 0.5625, 1.0, 0.5938, 1.0, 0.5625, 1.0, 0.9688, 1.0, 1.0, 1.0, 0.9688, 1.0, 0.125, 1.0, 0.1562, 1.0, 0.125, 1.0, 0.7853, 0.4276, 0.75, 0.4311, 0.75, 0.49, 0.7968, 0.4854, 0.8193, 0.4173, 0.7853, 0.4276, 0.7968, 0.4854, 0.8418, 0.4717, 0.8506, 0.4006, 0.8193, 0.4173, 0.8418, 0.4717, 0.8833, 0.4496, 0.8781, 0.3781, 0.8506, 0.4006, 0.8833, 0.4496, 0.9197, 0.4197, 0.9006, 0.3506, 0.8781, 0.3781, 0.9197, 0.4197, 0.9496, 0.3833, 0.9173, 0.3193, 0.9006, 0.3506, 0.9496, 0.3833, 0.9717, 0.3418, 0.9276, 0.2853, 0.9173, 0.3193, 0.9717, 0.3418, 0.9854, 0.2968, 0.9311, 0.25, 0.9276, 0.2853, 0.9854, 0.2968, 0.99, 0.25, 0.9276, 0.2147, 0.9311, 0.25, 0.99, 0.25, 0.9854, 0.2032, 0.9173, 0.1807, 0.9276, 0.2147, 0.9854, 0.2032, 0.9717, 0.1582, 0.9006, 0.1494, 0.9173, 0.1807, 0.9717, 0.1582, 0.9496, 0.1167, 0.8781, 0.1219, 0.9006, 0.1494, 0.9496, 0.1167, 0.9197, 0.08029, 0.8506, 0.09941, 0.8781, 0.1219, 0.9197, 0.08029, 0.8833, 0.05045, 0.8193, 0.08267, 0.8506, 0.09941, 0.8833, 0.05045, 0.8418, 0.02827, 0.7853, 0.07237, 0.8193, 0.08267, 0.8418, 0.02827, 0.7968, 0.01461, 0.75, 0.06889, 0.7853, 0.07237, 0.7968, 0.01461, 0.75, 0.01, 0.7147, 0.07237, 0.75, 0.06889, 0.75, 0.01, 0.7032, 0.01461, 0.6807, 0.08267, 0.7147, 0.07237, 0.7032, 0.01461, 0.6582, 0.02827, 0.6494, 0.09941, 0.6807, 0.08267, 0.6582, 0.02827, 0.6167, 0.05045, 0.6219, 0.1219, 0.6494, 0.09941, 0.6167, 0.05045, 0.5803, 0.08029, 0.5994, 0.1494, 0.6219, 0.1219, 0.5803, 0.08029, 0.5504, 0.1167, 0.5827, 0.1807, 0.5994, 0.1494, 0.5504, 0.1167, 0.5283, 0.1582, 0.5724, 0.2147, 0.5827, 0.1807, 0.5283, 0.1582, 0.5146, 0.2032, 0.5689, 0.25, 0.5724, 0.2147, 0.5146, 0.2032, 0.51, 0.25, 0.5724, 0.2853, 0.5689, 0.25, 0.51, 0.25, 0.5146, 0.2968, 0.5827, 0.3193, 0.5724, 0.2853, 0.5146, 0.2968, 0.5283, 0.3418, 0.5994, 0.3506, 0.5827, 0.3193, 0.5283, 0.3418, 0.5504, 0.3833, 0.6219, 0.3781, 0.5994, 0.3506, 0.5504, 0.3833, 0.5803, 0.4197, 0.6494, 0.4006, 0.6219, 0.3781, 0.5803, 0.4197, 0.6167, 0.4496, 0.6807, 0.4173, 0.6494, 0.4006, 0.6167, 0.4496, 0.6582, 0.4717, 0.7147, 0.4276, 0.6807, 0.4173, 0.6582, 0.4717, 0.7032, 0.4854, 0.75, 0.4311, 0.7147, 0.4276, 0.7032, 0.4854, 0.75, 0.49, 0.7103, 0.2103, 0.7033, 0.2188, 0.7033, 0.2188, 0.7103, 0.2103, 0.7853, 0.4276, 0.8193, 0.4173, 0.8193, 0.4173, 0.7853, 0.4276, 0.6219, 0.3781, 0.6494, 0.4006, 0.6494, 0.4006, 0.6219, 0.3781, 0.7853, 0.07237, 0.75, 0.06889, 0.75, 0.06889, 0.7853, 0.07237, 0.8193, 0.4173, 0.8506, 0.4006, 0.8506, 0.4006, 0.8193, 0.4173, 0.6494, 0.4006, 0.6807, 0.4173, 0.6807, 0.4173, 0.6494, 0.4006, 0.75, 0.06889, 0.7147, 0.07237, 0.7147, 0.07237, 0.75, 0.06889, 0.8506, 0.4006, 0.8781, 0.3781, 0.8781, 0.3781, 0.8506, 0.4006, 0.6807, 0.4173, 0.7147, 0.4276, 0.7147, 0.4276, 0.6807, 0.4173, 0.7147, 0.07237, 0.6807, 0.08267, 0.6807, 0.08267, 0.7147, 0.07237, 0.8781, 0.3781, 0.9006, 0.3506, 0.9006, 0.3506, 0.8781, 0.3781, 0.7147, 0.4276, 0.75, 0.4311, 0.75, 0.4311, 0.7147, 0.4276, 0.6807, 0.08267, 0.6494, 0.09941, 0.6494, 0.09941, 0.6807, 0.08267, 0.9006, 0.3506, 0.9173, 0.3193, 0.9173, 0.3193, 0.9006, 0.3506, 0.6494, 0.09941, 0.6219, 0.1219, 0.6219, 0.1219, 0.6494, 0.09941, 0.9173, 0.3193, 0.9276, 0.2853, 0.9276, 0.2853, 0.9173, 0.3193, 0.6219, 0.1219, 0.5994, 0.1494, 0.5994, 0.1494, 0.6219, 0.1219, 0.9276, 0.2853, 0.9311, 0.25, 0.9311, 0.25, 0.9276, 0.2853, 0.5994, 0.1494, 0.5827, 0.1807, 0.5827, 0.1807, 0.5994, 0.1494, 0.9311, 0.25, 0.9276, 0.2147, 0.9276, 0.2147, 0.9311, 0.25, 0.5827, 0.1807, 0.5724, 0.2147, 0.5724, 0.2147, 0.5827, 0.1807, 0.9276, 0.2147, 0.9173, 0.1807, 0.9173, 0.1807, 0.9276, 0.2147, 0.5724, 0.2147, 0.5689, 0.25, 0.5689, 0.25, 0.5724, 0.2147, 0.9173, 0.1807, 0.9006, 0.1494, 0.9006, 0.1494, 0.9173, 0.1807, 0.5689, 0.25, 0.5724, 0.2853, 0.5724, 0.2853, 0.5689, 0.25, 0.9006, 0.1494, 0.8781, 0.1219, 0.8781, 0.1219, 0.9006, 0.1494, 0.5724, 0.2853, 0.5827, 0.3193, 0.5827, 0.3193, 0.5724, 0.2853, 0.8781, 0.1219, 0.8506, 0.09941, 0.8506, 0.09941, 0.8781, 0.1219, 0.5827, 0.3193, 0.5994, 0.3506, 0.5994, 0.3506, 0.5827, 0.3193, 0.8506, 0.09941, 0.8193, 0.08267, 0.8193, 0.08267, 0.8506, 0.09941, 0.75, 0.4311, 0.7853, 0.4276, 0.7853, 0.4276, 0.75, 0.4311, 0.5994, 0.3506, 0.6219, 0.3781, 0.6219, 0.3781, 0.5994, 0.3506, 0.761, 0.3051, 0.75, 0.3062, 0.75, 0.4311, 0.7853, 0.4276, 0.7715, 0.3019, 0.761, 0.3051, 0.7853, 0.4276, 0.8193, 0.4173, 0.7812, 0.2967, 0.7715, 0.3019, 0.8193, 0.4173, 0.8506, 0.4006, 0.7897, 0.2897, 0.7812, 0.2967, 0.8506, 0.4006, 0.8781, 0.3781, 0.7967, 0.2812, 0.7897, 0.2897, 0.8781, 0.3781, 0.9006, 0.3506, 0.8019, 0.2715, 0.7967, 0.2812, 0.9006, 0.3506, 0.9173, 0.3193, 0.8051, 0.261, 0.8019, 0.2715, 0.9173, 0.3193, 0.9276, 0.2853, 0.8062, 0.25, 0.8051, 0.261, 0.9276, 0.2853, 0.9311, 0.25, 0.8051, 0.239, 0.8062, 0.25, 0.9311, 0.25, 0.9276, 0.2147, 0.8019, 0.2285, 0.8051, 0.239, 0.9276, 0.2147, 0.9173, 0.1807, 0.7967, 0.2188, 0.8019, 0.2285, 0.9173, 0.1807, 0.9006, 0.1494, 0.7897, 0.2103, 0.7967, 0.2188, 0.9006, 0.1494, 0.8781, 0.1219, 0.7812, 0.2033, 0.7897, 0.2103, 0.8781, 0.1219, 0.8506, 0.09941, 0.7715, 0.1981, 0.7812, 0.2033, 0.8506, 0.09941, 0.8193, 0.08267, 0.761, 0.1949, 0.7715, 0.1981, 0.8193, 0.08267, 0.7853, 0.07237, 0.75, 0.1938, 0.761, 0.1949, 0.7853, 0.07237, 0.75, 0.06889, 0.739, 0.1949, 0.75, 0.1938, 0.75, 0.06889, 0.7147, 0.07237, 0.7285, 0.1981, 0.739, 0.1949, 0.7147, 0.07237, 0.6807, 0.08267, 0.7188, 0.2033, 0.7285, 0.1981, 0.6807, 0.08267, 0.6494, 0.09941, 0.7103, 0.2103, 0.7188, 0.2033, 0.6494, 0.09941, 0.6219, 0.1219, 0.7033, 0.2188, 0.7103, 0.2103, 0.6219, 0.1219, 0.5994, 0.1494, 0.6981, 0.2285, 0.7033, 0.2188, 0.5994, 0.1494, 0.5827, 0.1807, 0.6949, 0.239, 0.6981, 0.2285, 0.5827, 0.1807, 0.5724, 0.2147, 0.6938, 0.25, 0.6949, 0.239, 0.5724, 0.2147, 0.5689, 0.25, 0.6949, 0.261, 0.6938, 0.25, 0.5689, 0.25, 0.5724, 0.2853, 0.6981, 0.2715, 0.6949, 0.261, 0.5724, 0.2853, 0.5827, 0.3193, 0.7033, 0.2812, 0.6981, 0.2715, 0.5827, 0.3193, 0.5994, 0.3506, 0.7103, 0.2897, 0.7033, 0.2812, 0.5994, 0.3506, 0.6219, 0.3781, 0.7188, 0.2967, 0.7103, 0.2897, 0.6219, 0.3781, 0.6494, 0.4006, 0.7285, 0.3019, 0.7188, 0.2967, 0.6494, 0.4006, 0.6807, 0.4173, 0.739, 0.3051, 0.7285, 0.3019, 0.6807, 0.4173, 0.7147, 0.4276, 0.75, 0.3062, 0.739, 0.3051, 0.7147, 0.4276, 0.75, 0.4311, 0.7046, 0.2688, 0.7092, 0.2773, 0.7092, 0.2773, 0.7046, 0.2688, 0.8051, 0.261, 0.8062, 0.25, 0.8062, 0.25, 0.8051, 0.261, 0.7033, 0.2188, 0.6981, 0.2285, 0.6981, 0.2285, 0.7033, 0.2188, 0.8062, 0.25, 0.8051, 0.239, 0.8051, 0.239, 0.8062, 0.25, 0.6981, 0.2285, 0.6949, 0.239, 0.6949, 0.239, 0.6981, 0.2285, 0.8051, 0.239, 0.8019, 0.2285, 0.8019, 0.2285, 0.8051, 0.239, 0.6949, 0.239, 0.6938, 0.25, 0.6938, 0.25, 0.6949, 0.239, 0.8019, 0.2285, 0.7967, 0.2188, 0.7967, 0.2188, 0.8019, 0.2285, 0.6938, 0.25, 0.6949, 0.261, 0.6949, 0.261, 0.6938, 0.25, 0.7967, 0.2188, 0.7897, 0.2103, 0.7897, 0.2103, 0.7967, 0.2188, 0.6949, 0.261, 0.6981, 0.2715, 0.6981, 0.2715, 0.6949, 0.261, 0.7897, 0.2103, 0.7812, 0.2033, 0.7812, 0.2033, 0.7897, 0.2103, 0.6981, 0.2715, 0.7033, 0.2812, 0.7033, 0.2812, 0.6981, 0.2715, 0.7812, 0.2033, 0.7715, 0.1981, 0.7715, 0.1981, 0.7812, 0.2033, 0.75, 0.3062, 0.761, 0.3051, 0.761, 0.3051, 0.75, 0.3062, 0.7033, 0.2812, 0.7103, 0.2897, 0.7103, 0.2897, 0.7033, 0.2812, 0.7715, 0.1981, 0.761, 0.1949, 0.761, 0.1949, 0.7715, 0.1981, 0.761, 0.3051, 0.7715, 0.3019, 0.7715, 0.3019, 0.761, 0.3051, 0.7103, 0.2897, 0.7188, 0.2967, 0.7188, 0.2967, 0.7103, 0.2897, 0.761, 0.1949, 0.75, 0.1938, 0.75, 0.1938, 0.761, 0.1949, 0.7715, 0.3019, 0.7812, 0.2967, 0.7812, 0.2967, 0.7715, 0.3019, 0.7188, 0.2967, 0.7285, 0.3019, 0.7285, 0.3019, 0.7188, 0.2967, 0.75, 0.1938, 0.739, 0.1949, 0.739, 0.1949, 0.75, 0.1938, 0.7812, 0.2967, 0.7897, 0.2897, 0.7897, 0.2897, 0.7812, 0.2967, 0.7285, 0.3019, 0.739, 0.3051, 0.739, 0.3051, 0.7285, 0.3019, 0.739, 0.1949, 0.7285, 0.1981, 0.7285, 0.1981, 0.739, 0.1949, 0.7897, 0.2897, 0.7967, 0.2812, 0.7967, 0.2812, 0.7897, 0.2897, 0.739, 0.3051, 0.75, 0.3062, 0.75, 0.3062, 0.739, 0.3051, 0.7285, 0.1981, 0.7188, 0.2033, 0.7188, 0.2033, 0.7285, 0.1981, 0.7967, 0.2812, 0.8019, 0.2715, 0.8019, 0.2715, 0.7967, 0.2812, 0.7188, 0.2033, 0.7103, 0.2103, 0.7103, 0.2103, 0.7188, 0.2033, 0.8019, 0.2715, 0.8051, 0.261, 0.8051, 0.261, 0.8019, 0.2715, 0.7596, 0.2981, 0.75, 0.2991, 0.75, 0.3062, 0.761, 0.3051, 0.7688, 0.2954, 0.7596, 0.2981, 0.761, 0.3051, 0.7715, 0.3019, 0.7773, 0.2908, 0.7688, 0.2954, 0.7715, 0.3019, 0.7812, 0.2967, 0.7847, 0.2847, 0.7773, 0.2908, 0.7812, 0.2967, 0.7897, 0.2897, 0.7908, 0.2773, 0.7847, 0.2847, 0.7897, 0.2897, 0.7967, 0.2812, 0.7954, 0.2688, 0.7908, 0.2773, 0.7967, 0.2812, 0.8019, 0.2715, 0.7981, 0.2596, 0.7954, 0.2688, 0.8019, 0.2715, 0.8051, 0.261, 0.7991, 0.25, 0.7981, 0.2596, 0.8051, 0.261, 0.8062, 0.25, 0.7981, 0.2404, 0.7991, 0.25, 0.8062, 0.25, 0.8051, 0.239, 0.7954, 0.2312, 0.7981, 0.2404, 0.8051, 0.239, 0.8019, 0.2285, 0.7908, 0.2227, 0.7954, 0.2312, 0.8019, 0.2285, 0.7967, 0.2188, 0.7847, 0.2153, 0.7908, 0.2227, 0.7967, 0.2188, 0.7897, 0.2103, 0.7773, 0.2092, 0.7847, 0.2153, 0.7897, 0.2103, 0.7812, 0.2033, 0.7688, 0.2046, 0.7773, 0.2092, 0.7812, 0.2033, 0.7715, 0.1981, 0.7596, 0.2019, 0.7688, 0.2046, 0.7715, 0.1981, 0.761, 0.1949, 0.75, 0.2009, 0.7596, 0.2019, 0.761, 0.1949, 0.75, 0.1938, 0.7404, 0.2019, 0.75, 0.2009, 0.75, 0.1938, 0.739, 0.1949, 0.7312, 0.2046, 0.7404, 0.2019, 0.739, 0.1949, 0.7285, 0.1981, 0.7227, 0.2092, 0.7312, 0.2046, 0.7285, 0.1981, 0.7188, 0.2033, 0.7153, 0.2153, 0.7227, 0.2092, 0.7188, 0.2033, 0.7103, 0.2103, 0.7092, 0.2227, 0.7153, 0.2153, 0.7103, 0.2103, 0.7033, 0.2188, 0.7046, 0.2312, 0.7092, 0.2227, 0.7033, 0.2188, 0.6981, 0.2285, 0.7019, 0.2404, 0.7046, 0.2312, 0.6981, 0.2285, 0.6949, 0.239, 0.7009, 0.25, 0.7019, 0.2404, 0.6949, 0.239, 0.6938, 0.25, 0.7019, 0.2596, 0.7009, 0.25, 0.6938, 0.25, 0.6949, 0.261, 0.7046, 0.2688, 0.7019, 0.2596, 0.6949, 0.261, 0.6981, 0.2715, 0.7092, 0.2773, 0.7046, 0.2688, 0.6981, 0.2715, 0.7033, 0.2812, 0.7153, 0.2847, 0.7092, 0.2773, 0.7033, 0.2812, 0.7103, 0.2897, 0.7227, 0.2908, 0.7153, 0.2847, 0.7103, 0.2897, 0.7188, 0.2967, 0.7312, 0.2954, 0.7227, 0.2908, 0.7188, 0.2967, 0.7285, 0.3019, 0.7404, 0.2981, 0.7312, 0.2954, 0.7285, 0.3019, 0.739, 0.3051, 0.75, 0.2991, 0.7404, 0.2981, 0.739, 0.3051, 0.75, 0.3062, 0.75, 0.2991, 0.7596, 0.2981, 0.7688, 0.2954, 0.7773, 0.2908, 0.7847, 0.2847, 0.7908, 0.2773, 0.7954, 0.2688, 0.7981, 0.2596, 0.7991, 0.25, 0.7981, 0.2404, 0.7954, 0.2312, 0.7908, 0.2227, 0.7847, 0.2153, 0.7773, 0.2092, 0.7688, 0.2046, 0.7596, 0.2019, 0.75, 0.2009, 0.7404, 0.2019, 0.7312, 0.2046, 0.7227, 0.2092, 0.7153, 0.2153, 0.7092, 0.2227, 0.7046, 0.2312, 0.7019, 0.2404, 0.7009, 0.25, 0.7019, 0.2596, 0.7046, 0.2688, 0.7092, 0.2773, 0.7153, 0.2847, 0.7227, 0.2908, 0.7312, 0.2954, 0.7404, 0.2981, 0.7773, 0.2092, 0.7688, 0.2046, 0.7688, 0.2046, 0.7773, 0.2092, 0.75, 0.2991, 0.7596, 0.2981, 0.7596, 0.2981, 0.75, 0.2991, 0.7092, 0.2773, 0.7153, 0.2847, 0.7153, 0.2847, 0.7092, 0.2773, 0.7688, 0.2046, 0.7596, 0.2019, 0.7596, 0.2019, 0.7688, 0.2046, 0.7596, 0.2981, 0.7688, 0.2954, 0.7688, 0.2954, 0.7596, 0.2981, 0.7153, 0.2847, 0.7227, 0.2908, 0.7227, 0.2908, 0.7153, 0.2847, 0.7596, 0.2019, 0.75, 0.2009, 0.75, 0.2009, 0.7596, 0.2019, 0.7688, 0.2954, 0.7773, 0.2908, 0.7773, 0.2908, 0.7688, 0.2954, 0.7227, 0.2908, 0.7312, 0.2954, 0.7312, 0.2954, 0.7227, 0.2908, 0.75, 0.2009, 0.7404, 0.2019, 0.7404, 0.2019, 0.75, 0.2009, 0.7773, 0.2908, 0.7847, 0.2847, 0.7847, 0.2847, 0.7773, 0.2908, 0.7312, 0.2954, 0.7404, 0.2981, 0.7404, 0.2981, 0.7312, 0.2954, 0.7404, 0.2019, 0.7312, 0.2046, 0.7312, 0.2046, 0.7404, 0.2019, 0.7847, 0.2847, 0.7908, 0.2773, 0.7908, 0.2773, 0.7847, 0.2847, 0.7404, 0.2981, 0.75, 0.2991, 0.75, 0.2991, 0.7404, 0.2981, 0.7312, 0.2046, 0.7227, 0.2092, 0.7227, 0.2092, 0.7312, 0.2046, 0.7908, 0.2773, 0.7954, 0.2688, 0.7954, 0.2688, 0.7908, 0.2773, 0.7227, 0.2092, 0.7153, 0.2153, 0.7153, 0.2153, 0.7227, 0.2092, 0.7954, 0.2688, 0.7981, 0.2596, 0.7981, 0.2596, 0.7954, 0.2688, 0.7153, 0.2153, 0.7092, 0.2227, 0.7092, 0.2227, 0.7153, 0.2153, 0.7981, 0.2596, 0.7991, 0.25, 0.7991, 0.25, 0.7981, 0.2596, 0.7092, 0.2227, 0.7046, 0.2312, 0.7046, 0.2312, 0.7092, 0.2227, 0.7991, 0.25, 0.7981, 0.2404, 0.7981, 0.2404, 0.7991, 0.25, 0.7046, 0.2312, 0.7019, 0.2404, 0.7019, 0.2404, 0.7046, 0.2312, 0.7981, 0.2404, 0.7954, 0.2312, 0.7954, 0.2312, 0.7981, 0.2404, 0.7019, 0.2404, 0.7009, 0.25, 0.7009, 0.25, 0.7019, 0.2404, 0.7954, 0.2312, 0.7908, 0.2227, 0.7908, 0.2227, 0.7954, 0.2312, 0.7009, 0.25, 0.7019, 0.2596, 0.7019, 0.2596, 0.7009, 0.25, 0.7908, 0.2227, 0.7847, 0.2153, 0.7847, 0.2153, 0.7908, 0.2227, 0.7019, 0.2596, 0.7046, 0.2688, 0.7046, 0.2688, 0.7019, 0.2596, 0.7847, 0.2153, 0.7773, 0.2092, 0.7773, 0.2092, 0.7847, 0.2153])
me_cylinder.use_remesh_preserve_volume = False
me_cylinder.use_remesh_preserve_attributes = False
me_cylinder.use_mirror_vertex_groups = False
me_cylinder.update()
me_cube_004 = bpy.data.meshes.new('Cube.004')
me_cube_004.from_pydata([(-1.0, 8.823, 1.271), (-1.0, 11.04, 2.801), (-1.0, 12.18, 1.271), (-1.0, 12.18, 2.801), (1.0, 8.823, 1.271), (1.0, 11.04, 2.801), (1.0, 12.18, 1.271), (1.0, 12.18, 2.801), (-1.0, 8.823, -1.271), (-1.0, 11.04, -2.801), (-1.0, 12.18, -1.271), (-1.0, 12.18, -2.801), (1.0, 8.823, -1.271), (1.0, 11.04, -2.801), (1.0, 12.18, -1.271), (1.0, 12.18, -2.801), (-401.1, 6.119, -0.01341), (-109.1, 6.119, -0.01341), (-109.1, -4.714, -0.01341), (-401.1, 6.119, 0.01341), (-109.1, 6.119, 0.01341), (-109.1, -4.714, 0.01341), (-124.1, -4.714, -0.01341), (-136.7, -4.598, -0.01341), (-136.7, -4.598, 0.01341), (-124.1, -4.714, 0.01341), (406.5, 6.119, -0.01341), (114.4, 6.119, -0.01341), (114.4, -4.714, -0.01341), (406.5, 6.119, 0.01341), (114.4, 6.119, 0.01341), (114.4, -4.714, 0.01341), (129.5, -4.714, -0.01341), (142.0, -4.598, -0.01341), (142.0, -4.598, 0.01341), (129.5, -4.714, 0.01341), (3.786, 6.119, -4.888), (3.786, 6.119, -1.353), (3.786, -4.714, -1.353), (1.57, 6.119, -4.888), (1.571, 6.119, -1.353), (1.571, -4.714, -1.353), (3.786, -4.714, -1.535), (3.786, -4.598, -1.687), (1.571, -4.598, -1.687), (1.571, -4.714, -1.535), (3.786, 6.119, 4.888), (3.786, 6.119, 1.353), (3.786, -4.714, 1.353), (1.571, 6.119, 4.888), (1.571, 6.119, 1.353), (1.571, -4.714, 1.353), (3.786, -4.714, 1.535), (3.786, -4.598, 1.687), (1.571, -4.598, 1.687), (1.571, -4.714, 1.535), (-105.0, 8.823, -0.0121), (-231.4, 11.04, -0.0121), (-105.0, 12.18, -0.0121), (-231.4, 12.18, -0.0121), (-105.0, 8.823, 0.01211), (-231.4, 11.04, 0.01211), (-105.0, 12.18, 0.01211), (-231.4, 12.18, 0.01211), (105.0, 8.823, -0.0121), (231.4, 11.04, -0.0121), (105.0, 12.18, -0.0121), (231.4, 12.18, -0.0121), (105.0, 8.823, 0.01211), (231.4, 11.04, 0.01211), (105.0, 12.18, 0.01211), (231.4, 12.18, 0.01211)], [], [(0, 1, 3, 2), (2, 3, 7, 6), (6, 7, 5, 4), (4, 5, 1, 0), (7, 3, 1, 5), (8, 10, 11, 9), (10, 14, 15, 11), (14, 12, 13, 15), (12, 8, 9, 13), (15, 13, 9, 11), (22, 18, 21, 25), (24, 25, 21, 20, 19), (19, 20, 17, 16), (16, 17, 18, 22, 23), (24, 23, 22, 25), (23, 24, 19, 16), (32, 35, 31, 28), (34, 29, 30, 31, 35), (29, 26, 27, 30), (26, 33, 32, 28, 27), (34, 35, 32, 33), (33, 26, 29, 34), (42, 38, 41, 45), (44, 45, 41, 40, 39), (39, 40, 37, 36), (36, 37, 38, 42, 43), (44, 43, 42, 45), (43, 44, 39, 36), (52, 55, 51, 48), (54, 49, 50, 51, 55), (49, 46, 47, 50), (46, 53, 52, 48, 47), (54, 55, 52, 53), (53, 46, 49, 54), (56, 57, 59, 58), (58, 59, 63, 62), (62, 63, 61, 60), (60, 61, 57, 56), (63, 59, 57, 61), (64, 66, 67, 65), (66, 70, 71, 67), (70, 68, 69, 71), (68, 64, 65, 69), (71, 69, 65, 67)])
_uv = me_cube_004.uv_layers.new(name='UVMap')
_uv.uv.foreach_set('vector', [0.375, 0.0, 0.625, 0.0, 0.625, 0.25, 0.375, 0.25, 0.375, 0.25, 0.625, 0.25, 0.625, 0.5, 0.375, 0.5, 0.375, 0.5, 0.625, 0.5, 0.625, 0.75, 0.375, 0.75, 0.375, 0.75, 0.625, 0.75, 0.625, 1.0, 0.375, 1.0, 0.625, 0.5, 0.875, 0.5, 0.875, 0.75, 0.625, 0.75, 0.375, 0.0, 0.375, 0.25, 0.625, 0.25, 0.625, 0.0, 0.375, 0.25, 0.375, 0.5, 0.625, 0.5, 0.625, 0.25, 0.375, 0.5, 0.375, 0.75, 0.625, 0.75, 0.625, 0.5, 0.375, 0.75, 0.375, 1.0, 0.625, 1.0, 0.625, 0.75, 0.625, 0.5, 0.625, 0.75, 0.875, 0.75, 0.875, 0.5, 0.4757, 0.25, 0.625, 0.25, 0.625, 0.5, 0.4757, 0.5, 0.375, 0.5027, 0.4757, 0.5, 0.625, 0.5, 0.625, 0.75, 0.375, 0.75, 0.375, 0.75, 0.625, 0.75, 0.625, 1.0, 0.375, 1.0, 0.375, 0.0, 0.625, 0.0, 0.625, 0.25, 0.4757, 0.25, 0.375, 0.2473, 0.375, 0.5027, 0.125, 0.5027, 0.125, 0.5, 0.375, 0.5, 0.125, 0.5027, 0.375, 0.5027, 0.375, 0.75, 0.125, 0.75, 0.4757, 0.25, 0.4757, 0.5, 0.625, 0.5, 0.625, 0.25, 0.375, 0.5027, 0.375, 0.75, 0.625, 0.75, 0.625, 0.5, 0.4757, 0.5, 0.375, 0.75, 0.375, 1.0, 0.625, 1.0, 0.625, 0.75, 0.375, 0.0, 0.375, 0.2473, 0.4757, 0.25, 0.625, 0.25, 0.625, 0.0, 0.375, 0.5027, 0.375, 0.5, 0.125, 0.5, 0.125, 0.5027, 0.125, 0.5027, 0.125, 0.75, 0.375, 0.75, 0.375, 0.5027, 0.4757, 0.25, 0.625, 0.25, 0.625, 0.5, 0.4757, 0.5, 0.375, 0.5027, 0.4757, 0.5, 0.625, 0.5, 0.625, 0.75, 0.375, 0.75, 0.375, 0.75, 0.625, 0.75, 0.625, 1.0, 0.375, 1.0, 0.375, 0.0, 0.625, 0.0, 0.625, 0.25, 0.4757, 0.25, 0.375, 0.2473, 0.375, 0.5027, 0.125, 0.5027, 0.125, 0.5, 0.375, 0.5, 0.125, 0.5027, 0.375, 0.5027, 0.375, 0.75, 0.125, 0.75, 0.4757, 0.25, 0.4757, 0.5, 0.625, 0.5, 0.625, 0.25, 0.375, 0.5027, 0.375, 0.75, 0.625, 0.75, 0.625, 0.5, 0.4757, 0.5, 0.375, 0.75, 0.375, 1.0, 0.625, 1.0, 0.625, 0.75, 0.375, 0.0, 0.375, 0.2473, 0.4757, 0.25, 0.625, 0.25, 0.625, 0.0, 0.375, 0.5027, 0.375, 0.5, 0.125, 0.5, 0.125, 0.5027, 0.125, 0.5027, 0.125, 0.75, 0.375, 0.75, 0.375, 0.5027, 0.375, 0.0, 0.625, 0.0, 0.625, 0.25, 0.375, 0.25, 0.375, 0.25, 0.625, 0.25, 0.625, 0.5, 0.375, 0.5, 0.375, 0.5, 0.625, 0.5, 0.625, 0.75, 0.375, 0.75, 0.375, 0.75, 0.625, 0.75, 0.625, 1.0, 0.375, 1.0, 0.625, 0.5, 0.875, 0.5, 0.875, 0.75, 0.625, 0.75, 0.375, 0.0, 0.375, 0.25, 0.625, 0.25, 0.625, 0.0, 0.375, 0.25, 0.375, 0.5, 0.625, 0.5, 0.625, 0.25, 0.375, 0.5, 0.375, 0.75, 0.625, 0.75, 0.625, 0.5, 0.375, 0.75, 0.375, 1.0, 0.625, 1.0, 0.625, 0.75, 0.625, 0.5, 0.625, 0.75, 0.875, 0.75, 0.875, 0.5])
me_cube_004.use_remesh_preserve_volume = False
me_cube_004.use_remesh_preserve_attributes = False
me_cube_004.use_mirror_vertex_groups = False
me_cube_004.update()

# ---- objects
ob_body = bpy.data.objects.new('Body', me_cylinder)
ob_fins = bpy.data.objects.new('Fins', me_cube_004)

# ---- transforms, parenting, visibility, modifiers, constraints
ob_body.location = (0.0, 0.04578, -0.01187)
ob_body.rotation_euler = (1.571, 2.22e-16, 2.22e-16)
ob_body.scale = (0.1619, 0.1619, 0.1619)
ob_body.lineart.crease_threshold = 0.0
ob_fins.location = (0.0, -0.004569, 0.001184)
ob_fins.rotation_euler = (-1.344e-07, -1.571, 0.0)
ob_fins.scale = (-0.001348, 0.1113, 0.1113)
ob_fins.lineart.crease_threshold = 0.0

# ---- collection membership
col_collection.objects.link(ob_body)
col_collection.objects.link(ob_fins)

# ---- scene / render settings (as saved in the file)
scene.frame_start = 1; scene.frame_end = 250; scene.frame_set(1)
scene.render.engine = 'BLENDER_EEVEE_NEXT'
scene.cycles.use_denoising = False
scene.cycles.samples = 128
scene.cycles.sampling_pattern = 'TABULATED_SOBOL'
scene.cycles.use_adaptive_sampling = False
scene.cycles.use_light_tree = False
scene.view_settings.view_transform = 'Filmic'
bpy.context.view_layer.update()

# ---- added for rendering (the .blend has no active camera and no usable light): camera, sun
cam_auto = bpy.data.cameras.new('AutoCamera')
cam_auto.lens = 50.0
cam_auto.sensor_width = 36.0
cam_auto.clip_end = 1000.0
ob_auto_camera = bpy.data.objects.new('AutoCamera', cam_auto)
scene.collection.objects.link(ob_auto_camera)
ob_auto_camera.location = (3.34997, -4.22908, 2.67755)
ob_auto_camera.rotation_euler = (1.09748, -7.21219e-08, 0.694738)
scene.camera = ob_auto_camera
light_auto_sun = bpy.data.lights.new('AutoSun', 'SUN')
light_auto_sun.energy = 3.0
light_auto_sun.angle = 0.0523599
ob_auto_sun = bpy.data.objects.new('AutoSun', light_auto_sun)
scene.collection.objects.link(ob_auto_sun)
ob_auto_sun.rotation_euler = (0.872665, 0.174533, 0.523599)
bpy.context.view_layer.update()

